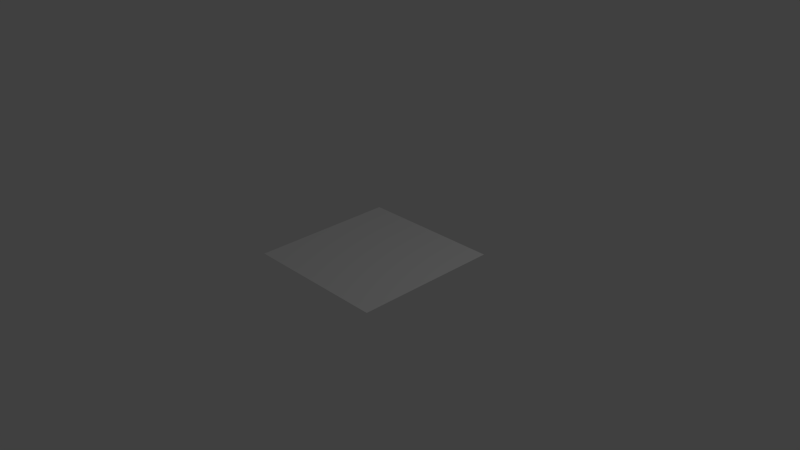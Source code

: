 # Source: 4Way.blend  (saved by Blender 2.76.0; exported with 4.5.12 LTS)
import bpy
from mathutils import Matrix  # noqa: F401  (used for matrix-valued properties, if any)

bpy.ops.wm.read_factory_settings(use_empty=True)
scene = bpy.context.scene
scene.name = 'Scene'

# ---- collections
col_collection_1 = bpy.data.collections.new('Collection 1'); scene.collection.children.link(col_collection_1)

# ---- world
world_world = bpy.data.worlds.new('World'); scene.world = world_world
world_world.color = (0.05088, 0.05088, 0.05088)
world_world.use_sun_shadow = False
world_world.sun_shadow_jitter_overblur = 0.0
world_world.cycles.sampling_method = 'MANUAL'
world_world.cycles.sample_map_resolution = 256

# ---- cameras
cam_camera = bpy.data.cameras.new('Camera')
cam_camera.clip_end = 100.0
cam_camera.lens = 35.0
cam_camera.sensor_width = 32.0
cam_camera.sensor_height = 18.0
cam_camera.ortho_scale = 7.314
cam_camera.dof.focus_distance = 0.0
cam_camera.dof.aperture_fstop = 128.0

# ---- lights
light_lamp = bpy.data.lights.new('Lamp', 'POINT')
light_lamp.transmission_factor = 0.0
light_lamp.cutoff_distance = 30.0
light_lamp.energy = 100.0
light_lamp.shadow_buffer_clip_start = 1.001
light_lamp.shadow_soft_size = 0.1
light_lamp.shadow_maximum_resolution = 0.006
light_lamp.use_absolute_resolution = True
light_lamp.cycles.use_multiple_importance_sampling = False

# ---- meshes
me_plane = bpy.data.meshes.new('Plane')
me_plane.from_pydata([(-1.0, -1.0, 0.0), (1.0, -1.0, 0.0), (-1.0, 1.0, 0.0), (1.0, 1.0, 0.0), (-0.7873, -1.0, 0.0), (0.7873, -1.0, 0.0), (0.7873, 1.0, 0.0), (-0.7873, 1.0, 0.0)], [], [(5, 1, 3, 6), (0, 4, 7, 2), (4, 5, 6, 7)])
_uv = me_plane.uv_layers.new(name='UVMap')
_uv.uv.foreach_set('vector', [9.998e-05, 0.1064, 9.998e-05, 9.998e-05, 0.9999, 9.998e-05, 0.9999, 0.1064, 9.998e-05, 0.9999, 9.998e-05, 0.8936, 0.9999, 0.8936, 0.9999, 0.9999, 9.998e-05, 0.8936, 9.998e-05, 0.1064, 0.9999, 0.1064, 0.9999, 0.8936])
me_plane.use_remesh_preserve_volume = False
me_plane.use_remesh_preserve_attributes = False
me_plane.use_mirror_vertex_groups = False
me_plane.update()

# ---- objects
ob_plane = bpy.data.objects.new('Plane', me_plane)
ob_lamp = bpy.data.objects.new('Lamp', light_lamp)
ob_camera = bpy.data.objects.new('Camera', cam_camera)

# ---- transforms, parenting, visibility, modifiers, constraints
ob_plane.location = (0.0, 0.0, 0.0)
ob_plane.lineart.crease_threshold = 0.0
ob_lamp.location = (4.076, 1.005, 5.904)
ob_lamp.rotation_euler = (0.6503, 0.05522, 1.866)
ob_lamp.lock_rotations_4d = False
ob_lamp.empty_display_type = 'ARROWS'
ob_lamp.color = (0.0, 0.0, 0.0, 0.0)
ob_lamp.lineart.crease_threshold = 0.0
ob_camera.location = (7.481, -6.508, 5.344)
ob_camera.rotation_euler = (1.109, 0.01082, 0.8149)
ob_camera.lock_rotations_4d = False
ob_camera.empty_display_type = 'ARROWS'
ob_camera.color = (0.0, 0.0, 0.0, 0.0)
ob_camera.display_type = 'WIRE'
ob_camera.lineart.crease_threshold = 0.0

# ---- collection membership
col_collection_1.objects.link(ob_plane)
col_collection_1.objects.link(ob_lamp)
col_collection_1.objects.link(ob_camera)

# ---- scene / render settings (as saved in the file)
scene.camera = ob_camera
scene.frame_start = 1; scene.frame_end = 250; scene.frame_set(1)
scene.render.engine = 'BLENDER_EEVEE_NEXT'
scene.render.resolution_percentage = 50
scene.render.dither_intensity = 0.0
scene.cycles.use_denoising = False
scene.cycles.samples = 10
scene.cycles.sampling_pattern = 'TABULATED_SOBOL'
scene.cycles.light_sampling_threshold = 0.0
scene.cycles.use_adaptive_sampling = False
scene.cycles.use_light_tree = False
scene.cycles.blur_glossy = 0.0
scene.cycles.pixel_filter_type = 'GAUSSIAN'
scene.cycles.sample_clamp_indirect = 0.0
scene.view_settings.view_transform = 'Standard'
bpy.context.view_layer.update()
